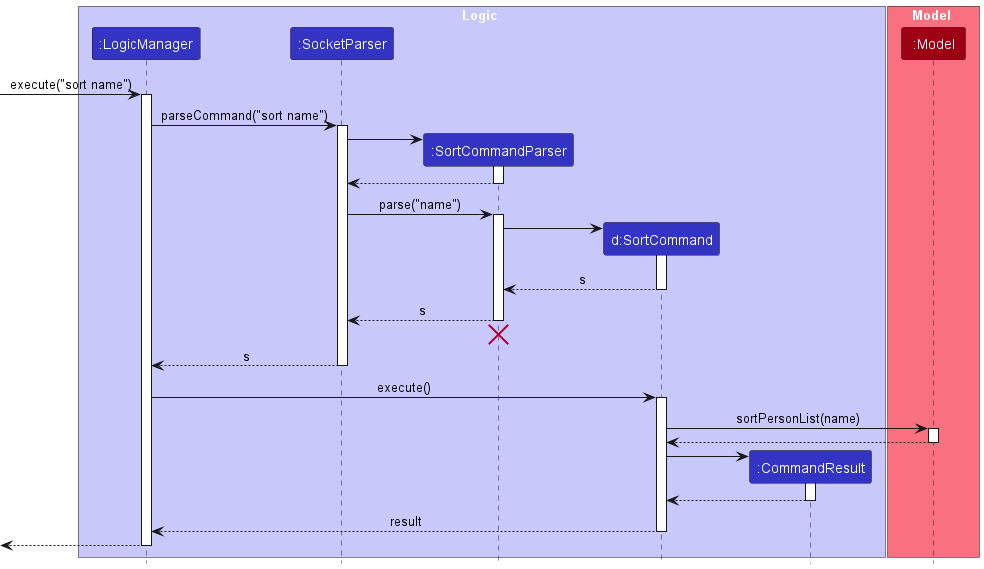

The diagram above was rendered by PlantUML. Its source (embedded in the PNG):
@startuml
!include style.puml

box Logic LOGIC_COLOR_T1
participant ":LogicManager" as LogicManager LOGIC_COLOR
participant ":SocketParser" as SocketParser LOGIC_COLOR
participant ":SortCommandParser" as SortCommandParser LOGIC_COLOR
participant "d:SortCommand" as SortCommand LOGIC_COLOR
participant ":CommandResult" as CommandResult LOGIC_COLOR
end box

box Model MODEL_COLOR_T1
participant ":Model" as Model MODEL_COLOR
end box

[-> LogicManager : execute("sort name")
activate LogicManager

LogicManager -> SocketParser : parseCommand("sort name")
activate SocketParser

create SortCommandParser
SocketParser -> SortCommandParser
activate SortCommandParser

SortCommandParser --> SocketParser
deactivate SortCommandParser

SocketParser -> SortCommandParser : parse("name")
activate SortCommandParser

create SortCommand
SortCommandParser -> SortCommand
activate SortCommand

SortCommand --> SortCommandParser : s
deactivate SortCommand

SortCommandParser --> SocketParser : s
deactivate SortCommandParser
'Hidden arrow to position the destroy marker below the end of the activation bar.
SortCommandParser -[hidden]-> SocketParser
destroy SortCommandParser

SocketParser --> LogicManager : s
deactivate SocketParser

LogicManager -> SortCommand : execute()
activate SortCommand

SortCommand -> Model : sortPersonList(name)
activate Model

Model --> SortCommand
deactivate Model

create CommandResult
SortCommand -> CommandResult
activate CommandResult

CommandResult --> SortCommand
deactivate CommandResult

SortCommand --> LogicManager : result
deactivate SortCommand

[<--LogicManager
deactivate LogicManager
@enduml